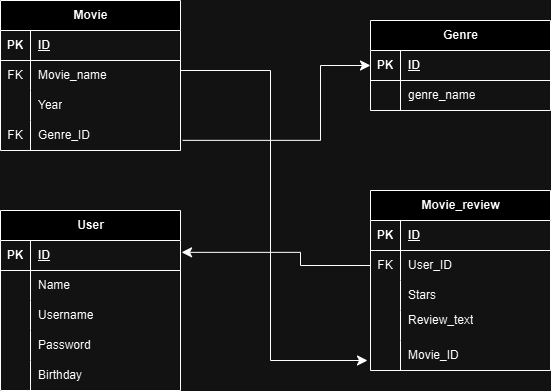

The diagram above was exported from draw.io. Its source (the exported page's mxGraphModel, read from the mxfile embedded in the PNG):
<mxGraphModel dx="1185" dy="647" grid="1" gridSize="10" guides="1" tooltips="1" connect="1" arrows="1" fold="1" page="1" pageScale="1" pageWidth="850" pageHeight="1100" math="0" shadow="0" extFonts="Permanent Marker^https://fonts.googleapis.com/css?family=Permanent+Marker">
  <root>
    <mxCell id="0" />
    <mxCell id="1" parent="0" />
    <mxCell id="iHee8oT9jI0Im5cdptz5-27" value="Genre" style="shape=table;startSize=30;container=1;collapsible=1;childLayout=tableLayout;fixedRows=1;rowLines=0;fontStyle=1;align=center;resizeLast=1;html=1;" vertex="1" parent="1">
      <mxGeometry x="480" y="120" width="180" height="90" as="geometry" />
    </mxCell>
    <mxCell id="iHee8oT9jI0Im5cdptz5-28" value="" style="shape=tableRow;horizontal=0;startSize=0;swimlaneHead=0;swimlaneBody=0;fillColor=none;collapsible=0;dropTarget=0;points=[[0,0.5],[1,0.5]];portConstraint=eastwest;top=0;left=0;right=0;bottom=1;" vertex="1" parent="iHee8oT9jI0Im5cdptz5-27">
      <mxGeometry y="30" width="180" height="30" as="geometry" />
    </mxCell>
    <mxCell id="iHee8oT9jI0Im5cdptz5-29" value="PK" style="shape=partialRectangle;connectable=0;fillColor=none;top=0;left=0;bottom=0;right=0;fontStyle=1;overflow=hidden;whiteSpace=wrap;html=1;" vertex="1" parent="iHee8oT9jI0Im5cdptz5-28">
      <mxGeometry width="30" height="30" as="geometry">
        <mxRectangle width="30" height="30" as="alternateBounds" />
      </mxGeometry>
    </mxCell>
    <mxCell id="iHee8oT9jI0Im5cdptz5-30" value="ID" style="shape=partialRectangle;connectable=0;fillColor=none;top=0;left=0;bottom=0;right=0;align=left;spacingLeft=6;fontStyle=5;overflow=hidden;whiteSpace=wrap;html=1;" vertex="1" parent="iHee8oT9jI0Im5cdptz5-28">
      <mxGeometry x="30" width="150" height="30" as="geometry">
        <mxRectangle width="150" height="30" as="alternateBounds" />
      </mxGeometry>
    </mxCell>
    <mxCell id="iHee8oT9jI0Im5cdptz5-31" value="" style="shape=tableRow;horizontal=0;startSize=0;swimlaneHead=0;swimlaneBody=0;fillColor=none;collapsible=0;dropTarget=0;points=[[0,0.5],[1,0.5]];portConstraint=eastwest;top=0;left=0;right=0;bottom=0;" vertex="1" parent="iHee8oT9jI0Im5cdptz5-27">
      <mxGeometry y="60" width="180" height="30" as="geometry" />
    </mxCell>
    <mxCell id="iHee8oT9jI0Im5cdptz5-32" value="" style="shape=partialRectangle;connectable=0;fillColor=none;top=0;left=0;bottom=0;right=0;editable=1;overflow=hidden;whiteSpace=wrap;html=1;" vertex="1" parent="iHee8oT9jI0Im5cdptz5-31">
      <mxGeometry width="30" height="30" as="geometry">
        <mxRectangle width="30" height="30" as="alternateBounds" />
      </mxGeometry>
    </mxCell>
    <mxCell id="iHee8oT9jI0Im5cdptz5-33" value="genre_name" style="shape=partialRectangle;connectable=0;fillColor=none;top=0;left=0;bottom=0;right=0;align=left;spacingLeft=6;overflow=hidden;whiteSpace=wrap;html=1;" vertex="1" parent="iHee8oT9jI0Im5cdptz5-31">
      <mxGeometry x="30" width="150" height="30" as="geometry">
        <mxRectangle width="150" height="30" as="alternateBounds" />
      </mxGeometry>
    </mxCell>
    <mxCell id="iHee8oT9jI0Im5cdptz5-41" value="Movie" style="shape=table;startSize=30;container=1;collapsible=1;childLayout=tableLayout;fixedRows=1;rowLines=0;fontStyle=1;align=center;resizeLast=1;html=1;" vertex="1" parent="1">
      <mxGeometry x="110" y="100" width="180" height="150" as="geometry" />
    </mxCell>
    <mxCell id="iHee8oT9jI0Im5cdptz5-42" value="" style="shape=tableRow;horizontal=0;startSize=0;swimlaneHead=0;swimlaneBody=0;fillColor=none;collapsible=0;dropTarget=0;points=[[0,0.5],[1,0.5]];portConstraint=eastwest;top=0;left=0;right=0;bottom=1;" vertex="1" parent="iHee8oT9jI0Im5cdptz5-41">
      <mxGeometry y="30" width="180" height="30" as="geometry" />
    </mxCell>
    <mxCell id="iHee8oT9jI0Im5cdptz5-43" value="PK" style="shape=partialRectangle;connectable=0;fillColor=none;top=0;left=0;bottom=0;right=0;fontStyle=1;overflow=hidden;whiteSpace=wrap;html=1;" vertex="1" parent="iHee8oT9jI0Im5cdptz5-42">
      <mxGeometry width="30" height="30" as="geometry">
        <mxRectangle width="30" height="30" as="alternateBounds" />
      </mxGeometry>
    </mxCell>
    <mxCell id="iHee8oT9jI0Im5cdptz5-44" value="ID" style="shape=partialRectangle;connectable=0;fillColor=none;top=0;left=0;bottom=0;right=0;align=left;spacingLeft=6;fontStyle=5;overflow=hidden;whiteSpace=wrap;html=1;" vertex="1" parent="iHee8oT9jI0Im5cdptz5-42">
      <mxGeometry x="30" width="150" height="30" as="geometry">
        <mxRectangle width="150" height="30" as="alternateBounds" />
      </mxGeometry>
    </mxCell>
    <mxCell id="iHee8oT9jI0Im5cdptz5-45" value="" style="shape=tableRow;horizontal=0;startSize=0;swimlaneHead=0;swimlaneBody=0;fillColor=none;collapsible=0;dropTarget=0;points=[[0,0.5],[1,0.5]];portConstraint=eastwest;top=0;left=0;right=0;bottom=0;" vertex="1" parent="iHee8oT9jI0Im5cdptz5-41">
      <mxGeometry y="60" width="180" height="30" as="geometry" />
    </mxCell>
    <mxCell id="iHee8oT9jI0Im5cdptz5-46" value="FK" style="shape=partialRectangle;connectable=0;fillColor=none;top=0;left=0;bottom=0;right=0;editable=1;overflow=hidden;whiteSpace=wrap;html=1;" vertex="1" parent="iHee8oT9jI0Im5cdptz5-45">
      <mxGeometry width="30" height="30" as="geometry">
        <mxRectangle width="30" height="30" as="alternateBounds" />
      </mxGeometry>
    </mxCell>
    <mxCell id="iHee8oT9jI0Im5cdptz5-47" value="Movie_name" style="shape=partialRectangle;connectable=0;fillColor=none;top=0;left=0;bottom=0;right=0;align=left;spacingLeft=6;overflow=hidden;whiteSpace=wrap;html=1;" vertex="1" parent="iHee8oT9jI0Im5cdptz5-45">
      <mxGeometry x="30" width="150" height="30" as="geometry">
        <mxRectangle width="150" height="30" as="alternateBounds" />
      </mxGeometry>
    </mxCell>
    <mxCell id="iHee8oT9jI0Im5cdptz5-48" value="" style="shape=tableRow;horizontal=0;startSize=0;swimlaneHead=0;swimlaneBody=0;fillColor=none;collapsible=0;dropTarget=0;points=[[0,0.5],[1,0.5]];portConstraint=eastwest;top=0;left=0;right=0;bottom=0;" vertex="1" parent="iHee8oT9jI0Im5cdptz5-41">
      <mxGeometry y="90" width="180" height="30" as="geometry" />
    </mxCell>
    <mxCell id="iHee8oT9jI0Im5cdptz5-49" value="" style="shape=partialRectangle;connectable=0;fillColor=none;top=0;left=0;bottom=0;right=0;editable=1;overflow=hidden;whiteSpace=wrap;html=1;" vertex="1" parent="iHee8oT9jI0Im5cdptz5-48">
      <mxGeometry width="30" height="30" as="geometry">
        <mxRectangle width="30" height="30" as="alternateBounds" />
      </mxGeometry>
    </mxCell>
    <mxCell id="iHee8oT9jI0Im5cdptz5-50" value="Year" style="shape=partialRectangle;connectable=0;fillColor=none;top=0;left=0;bottom=0;right=0;align=left;spacingLeft=6;overflow=hidden;whiteSpace=wrap;html=1;" vertex="1" parent="iHee8oT9jI0Im5cdptz5-48">
      <mxGeometry x="30" width="150" height="30" as="geometry">
        <mxRectangle width="150" height="30" as="alternateBounds" />
      </mxGeometry>
    </mxCell>
    <mxCell id="iHee8oT9jI0Im5cdptz5-51" value="" style="shape=tableRow;horizontal=0;startSize=0;swimlaneHead=0;swimlaneBody=0;fillColor=none;collapsible=0;dropTarget=0;points=[[0,0.5],[1,0.5]];portConstraint=eastwest;top=0;left=0;right=0;bottom=0;" vertex="1" parent="iHee8oT9jI0Im5cdptz5-41">
      <mxGeometry y="120" width="180" height="30" as="geometry" />
    </mxCell>
    <mxCell id="iHee8oT9jI0Im5cdptz5-52" value="FK" style="shape=partialRectangle;connectable=0;fillColor=none;top=0;left=0;bottom=0;right=0;editable=1;overflow=hidden;whiteSpace=wrap;html=1;" vertex="1" parent="iHee8oT9jI0Im5cdptz5-51">
      <mxGeometry width="30" height="30" as="geometry">
        <mxRectangle width="30" height="30" as="alternateBounds" />
      </mxGeometry>
    </mxCell>
    <mxCell id="iHee8oT9jI0Im5cdptz5-53" value="Genre_ID" style="shape=partialRectangle;connectable=0;fillColor=none;top=0;left=0;bottom=0;right=0;align=left;spacingLeft=6;overflow=hidden;whiteSpace=wrap;html=1;" vertex="1" parent="iHee8oT9jI0Im5cdptz5-51">
      <mxGeometry x="30" width="150" height="30" as="geometry">
        <mxRectangle width="150" height="30" as="alternateBounds" />
      </mxGeometry>
    </mxCell>
    <mxCell id="iHee8oT9jI0Im5cdptz5-54" value="User" style="shape=table;startSize=30;container=1;collapsible=1;childLayout=tableLayout;fixedRows=1;rowLines=0;fontStyle=1;align=center;resizeLast=1;html=1;" vertex="1" parent="1">
      <mxGeometry x="110" y="310" width="180" height="180" as="geometry" />
    </mxCell>
    <mxCell id="iHee8oT9jI0Im5cdptz5-55" value="" style="shape=tableRow;horizontal=0;startSize=0;swimlaneHead=0;swimlaneBody=0;fillColor=none;collapsible=0;dropTarget=0;points=[[0,0.5],[1,0.5]];portConstraint=eastwest;top=0;left=0;right=0;bottom=1;" vertex="1" parent="iHee8oT9jI0Im5cdptz5-54">
      <mxGeometry y="30" width="180" height="30" as="geometry" />
    </mxCell>
    <mxCell id="iHee8oT9jI0Im5cdptz5-56" value="PK" style="shape=partialRectangle;connectable=0;fillColor=none;top=0;left=0;bottom=0;right=0;fontStyle=1;overflow=hidden;whiteSpace=wrap;html=1;" vertex="1" parent="iHee8oT9jI0Im5cdptz5-55">
      <mxGeometry width="30" height="30" as="geometry">
        <mxRectangle width="30" height="30" as="alternateBounds" />
      </mxGeometry>
    </mxCell>
    <mxCell id="iHee8oT9jI0Im5cdptz5-57" value="ID" style="shape=partialRectangle;connectable=0;fillColor=none;top=0;left=0;bottom=0;right=0;align=left;spacingLeft=6;fontStyle=5;overflow=hidden;whiteSpace=wrap;html=1;" vertex="1" parent="iHee8oT9jI0Im5cdptz5-55">
      <mxGeometry x="30" width="150" height="30" as="geometry">
        <mxRectangle width="150" height="30" as="alternateBounds" />
      </mxGeometry>
    </mxCell>
    <mxCell id="iHee8oT9jI0Im5cdptz5-58" value="" style="shape=tableRow;horizontal=0;startSize=0;swimlaneHead=0;swimlaneBody=0;fillColor=none;collapsible=0;dropTarget=0;points=[[0,0.5],[1,0.5]];portConstraint=eastwest;top=0;left=0;right=0;bottom=0;" vertex="1" parent="iHee8oT9jI0Im5cdptz5-54">
      <mxGeometry y="60" width="180" height="30" as="geometry" />
    </mxCell>
    <mxCell id="iHee8oT9jI0Im5cdptz5-59" value="" style="shape=partialRectangle;connectable=0;fillColor=none;top=0;left=0;bottom=0;right=0;editable=1;overflow=hidden;whiteSpace=wrap;html=1;" vertex="1" parent="iHee8oT9jI0Im5cdptz5-58">
      <mxGeometry width="30" height="30" as="geometry">
        <mxRectangle width="30" height="30" as="alternateBounds" />
      </mxGeometry>
    </mxCell>
    <mxCell id="iHee8oT9jI0Im5cdptz5-60" value="Name" style="shape=partialRectangle;connectable=0;fillColor=none;top=0;left=0;bottom=0;right=0;align=left;spacingLeft=6;overflow=hidden;whiteSpace=wrap;html=1;" vertex="1" parent="iHee8oT9jI0Im5cdptz5-58">
      <mxGeometry x="30" width="150" height="30" as="geometry">
        <mxRectangle width="150" height="30" as="alternateBounds" />
      </mxGeometry>
    </mxCell>
    <mxCell id="iHee8oT9jI0Im5cdptz5-61" value="" style="shape=tableRow;horizontal=0;startSize=0;swimlaneHead=0;swimlaneBody=0;fillColor=none;collapsible=0;dropTarget=0;points=[[0,0.5],[1,0.5]];portConstraint=eastwest;top=0;left=0;right=0;bottom=0;" vertex="1" parent="iHee8oT9jI0Im5cdptz5-54">
      <mxGeometry y="90" width="180" height="30" as="geometry" />
    </mxCell>
    <mxCell id="iHee8oT9jI0Im5cdptz5-62" value="" style="shape=partialRectangle;connectable=0;fillColor=none;top=0;left=0;bottom=0;right=0;editable=1;overflow=hidden;whiteSpace=wrap;html=1;" vertex="1" parent="iHee8oT9jI0Im5cdptz5-61">
      <mxGeometry width="30" height="30" as="geometry">
        <mxRectangle width="30" height="30" as="alternateBounds" />
      </mxGeometry>
    </mxCell>
    <mxCell id="iHee8oT9jI0Im5cdptz5-63" value="Username" style="shape=partialRectangle;connectable=0;fillColor=none;top=0;left=0;bottom=0;right=0;align=left;spacingLeft=6;overflow=hidden;whiteSpace=wrap;html=1;" vertex="1" parent="iHee8oT9jI0Im5cdptz5-61">
      <mxGeometry x="30" width="150" height="30" as="geometry">
        <mxRectangle width="150" height="30" as="alternateBounds" />
      </mxGeometry>
    </mxCell>
    <mxCell id="iHee8oT9jI0Im5cdptz5-67" value="" style="shape=tableRow;horizontal=0;startSize=0;swimlaneHead=0;swimlaneBody=0;fillColor=none;collapsible=0;dropTarget=0;points=[[0,0.5],[1,0.5]];portConstraint=eastwest;top=0;left=0;right=0;bottom=0;" vertex="1" parent="iHee8oT9jI0Im5cdptz5-54">
      <mxGeometry y="120" width="180" height="30" as="geometry" />
    </mxCell>
    <mxCell id="iHee8oT9jI0Im5cdptz5-68" value="" style="shape=partialRectangle;connectable=0;fillColor=none;top=0;left=0;bottom=0;right=0;editable=1;overflow=hidden;whiteSpace=wrap;html=1;" vertex="1" parent="iHee8oT9jI0Im5cdptz5-67">
      <mxGeometry width="30" height="30" as="geometry">
        <mxRectangle width="30" height="30" as="alternateBounds" />
      </mxGeometry>
    </mxCell>
    <mxCell id="iHee8oT9jI0Im5cdptz5-69" value="Password" style="shape=partialRectangle;connectable=0;fillColor=none;top=0;left=0;bottom=0;right=0;align=left;spacingLeft=6;overflow=hidden;whiteSpace=wrap;html=1;" vertex="1" parent="iHee8oT9jI0Im5cdptz5-67">
      <mxGeometry x="30" width="150" height="30" as="geometry">
        <mxRectangle width="150" height="30" as="alternateBounds" />
      </mxGeometry>
    </mxCell>
    <mxCell id="iHee8oT9jI0Im5cdptz5-64" value="" style="shape=tableRow;horizontal=0;startSize=0;swimlaneHead=0;swimlaneBody=0;fillColor=none;collapsible=0;dropTarget=0;points=[[0,0.5],[1,0.5]];portConstraint=eastwest;top=0;left=0;right=0;bottom=0;" vertex="1" parent="iHee8oT9jI0Im5cdptz5-54">
      <mxGeometry y="150" width="180" height="30" as="geometry" />
    </mxCell>
    <mxCell id="iHee8oT9jI0Im5cdptz5-65" value="" style="shape=partialRectangle;connectable=0;fillColor=none;top=0;left=0;bottom=0;right=0;editable=1;overflow=hidden;whiteSpace=wrap;html=1;" vertex="1" parent="iHee8oT9jI0Im5cdptz5-64">
      <mxGeometry width="30" height="30" as="geometry">
        <mxRectangle width="30" height="30" as="alternateBounds" />
      </mxGeometry>
    </mxCell>
    <mxCell id="iHee8oT9jI0Im5cdptz5-66" value="Birthday" style="shape=partialRectangle;connectable=0;fillColor=none;top=0;left=0;bottom=0;right=0;align=left;spacingLeft=6;overflow=hidden;whiteSpace=wrap;html=1;" vertex="1" parent="iHee8oT9jI0Im5cdptz5-64">
      <mxGeometry x="30" width="150" height="30" as="geometry">
        <mxRectangle width="150" height="30" as="alternateBounds" />
      </mxGeometry>
    </mxCell>
    <mxCell id="iHee8oT9jI0Im5cdptz5-70" value="Movie_review" style="shape=table;startSize=30;container=1;collapsible=1;childLayout=tableLayout;fixedRows=1;rowLines=0;fontStyle=1;align=center;resizeLast=1;html=1;" vertex="1" parent="1">
      <mxGeometry x="480" y="290" width="180" height="180" as="geometry" />
    </mxCell>
    <mxCell id="iHee8oT9jI0Im5cdptz5-71" value="" style="shape=tableRow;horizontal=0;startSize=0;swimlaneHead=0;swimlaneBody=0;fillColor=none;collapsible=0;dropTarget=0;points=[[0,0.5],[1,0.5]];portConstraint=eastwest;top=0;left=0;right=0;bottom=1;" vertex="1" parent="iHee8oT9jI0Im5cdptz5-70">
      <mxGeometry y="30" width="180" height="30" as="geometry" />
    </mxCell>
    <mxCell id="iHee8oT9jI0Im5cdptz5-72" value="PK" style="shape=partialRectangle;connectable=0;fillColor=none;top=0;left=0;bottom=0;right=0;fontStyle=1;overflow=hidden;whiteSpace=wrap;html=1;" vertex="1" parent="iHee8oT9jI0Im5cdptz5-71">
      <mxGeometry width="30" height="30" as="geometry">
        <mxRectangle width="30" height="30" as="alternateBounds" />
      </mxGeometry>
    </mxCell>
    <mxCell id="iHee8oT9jI0Im5cdptz5-73" value="ID" style="shape=partialRectangle;connectable=0;fillColor=none;top=0;left=0;bottom=0;right=0;align=left;spacingLeft=6;fontStyle=5;overflow=hidden;whiteSpace=wrap;html=1;" vertex="1" parent="iHee8oT9jI0Im5cdptz5-71">
      <mxGeometry x="30" width="150" height="30" as="geometry">
        <mxRectangle width="150" height="30" as="alternateBounds" />
      </mxGeometry>
    </mxCell>
    <mxCell id="iHee8oT9jI0Im5cdptz5-74" value="" style="shape=tableRow;horizontal=0;startSize=0;swimlaneHead=0;swimlaneBody=0;fillColor=none;collapsible=0;dropTarget=0;points=[[0,0.5],[1,0.5]];portConstraint=eastwest;top=0;left=0;right=0;bottom=0;" vertex="1" parent="iHee8oT9jI0Im5cdptz5-70">
      <mxGeometry y="60" width="180" height="30" as="geometry" />
    </mxCell>
    <mxCell id="iHee8oT9jI0Im5cdptz5-75" value="FK" style="shape=partialRectangle;connectable=0;fillColor=none;top=0;left=0;bottom=0;right=0;editable=1;overflow=hidden;whiteSpace=wrap;html=1;" vertex="1" parent="iHee8oT9jI0Im5cdptz5-74">
      <mxGeometry width="30" height="30" as="geometry">
        <mxRectangle width="30" height="30" as="alternateBounds" />
      </mxGeometry>
    </mxCell>
    <mxCell id="iHee8oT9jI0Im5cdptz5-76" value="User_ID" style="shape=partialRectangle;connectable=0;fillColor=none;top=0;left=0;bottom=0;right=0;align=left;spacingLeft=6;overflow=hidden;whiteSpace=wrap;html=1;" vertex="1" parent="iHee8oT9jI0Im5cdptz5-74">
      <mxGeometry x="30" width="150" height="30" as="geometry">
        <mxRectangle width="150" height="30" as="alternateBounds" />
      </mxGeometry>
    </mxCell>
    <mxCell id="iHee8oT9jI0Im5cdptz5-77" value="" style="shape=tableRow;horizontal=0;startSize=0;swimlaneHead=0;swimlaneBody=0;fillColor=none;collapsible=0;dropTarget=0;points=[[0,0.5],[1,0.5]];portConstraint=eastwest;top=0;left=0;right=0;bottom=0;" vertex="1" parent="iHee8oT9jI0Im5cdptz5-70">
      <mxGeometry y="90" width="180" height="30" as="geometry" />
    </mxCell>
    <mxCell id="iHee8oT9jI0Im5cdptz5-78" value="" style="shape=partialRectangle;connectable=0;fillColor=none;top=0;left=0;bottom=0;right=0;editable=1;overflow=hidden;whiteSpace=wrap;html=1;" vertex="1" parent="iHee8oT9jI0Im5cdptz5-77">
      <mxGeometry width="30" height="30" as="geometry">
        <mxRectangle width="30" height="30" as="alternateBounds" />
      </mxGeometry>
    </mxCell>
    <mxCell id="iHee8oT9jI0Im5cdptz5-79" value="Stars" style="shape=partialRectangle;connectable=0;fillColor=none;top=0;left=0;bottom=0;right=0;align=left;spacingLeft=6;overflow=hidden;whiteSpace=wrap;html=1;" vertex="1" parent="iHee8oT9jI0Im5cdptz5-77">
      <mxGeometry x="30" width="150" height="30" as="geometry">
        <mxRectangle width="150" height="30" as="alternateBounds" />
      </mxGeometry>
    </mxCell>
    <mxCell id="iHee8oT9jI0Im5cdptz5-103" value="" style="shape=tableRow;horizontal=0;startSize=0;swimlaneHead=0;swimlaneBody=0;fillColor=none;collapsible=0;dropTarget=0;points=[[0,0.5],[1,0.5]];portConstraint=eastwest;top=0;left=0;right=0;bottom=0;" vertex="1" parent="iHee8oT9jI0Im5cdptz5-70">
      <mxGeometry y="120" width="180" height="30" as="geometry" />
    </mxCell>
    <mxCell id="iHee8oT9jI0Im5cdptz5-104" value="" style="shape=partialRectangle;connectable=0;fillColor=none;top=0;left=0;bottom=0;right=0;editable=1;overflow=hidden;whiteSpace=wrap;html=1;" vertex="1" parent="iHee8oT9jI0Im5cdptz5-103">
      <mxGeometry width="30" height="30" as="geometry">
        <mxRectangle width="30" height="30" as="alternateBounds" />
      </mxGeometry>
    </mxCell>
    <mxCell id="iHee8oT9jI0Im5cdptz5-105" value="Review_text&lt;div&gt;&lt;br&gt;&lt;/div&gt;" style="shape=partialRectangle;connectable=0;fillColor=none;top=0;left=0;bottom=0;right=0;align=left;spacingLeft=6;overflow=hidden;whiteSpace=wrap;html=1;" vertex="1" parent="iHee8oT9jI0Im5cdptz5-103">
      <mxGeometry x="30" width="150" height="30" as="geometry">
        <mxRectangle width="150" height="30" as="alternateBounds" />
      </mxGeometry>
    </mxCell>
    <mxCell id="iHee8oT9jI0Im5cdptz5-83" value="" style="shape=tableRow;horizontal=0;startSize=0;swimlaneHead=0;swimlaneBody=0;fillColor=none;collapsible=0;dropTarget=0;points=[[0,0.5],[1,0.5]];portConstraint=eastwest;top=0;left=0;right=0;bottom=0;" vertex="1" parent="iHee8oT9jI0Im5cdptz5-70">
      <mxGeometry y="150" width="180" height="30" as="geometry" />
    </mxCell>
    <mxCell id="iHee8oT9jI0Im5cdptz5-84" value="" style="shape=partialRectangle;connectable=0;fillColor=none;top=0;left=0;bottom=0;right=0;editable=1;overflow=hidden;whiteSpace=wrap;html=1;" vertex="1" parent="iHee8oT9jI0Im5cdptz5-83">
      <mxGeometry width="30" height="30" as="geometry">
        <mxRectangle width="30" height="30" as="alternateBounds" />
      </mxGeometry>
    </mxCell>
    <mxCell id="iHee8oT9jI0Im5cdptz5-85" value="&lt;div&gt;Movie_ID&lt;/div&gt;" style="shape=partialRectangle;connectable=0;fillColor=none;top=0;left=0;bottom=0;right=0;align=left;spacingLeft=6;overflow=hidden;whiteSpace=wrap;html=1;" vertex="1" parent="iHee8oT9jI0Im5cdptz5-83">
      <mxGeometry x="30" width="150" height="30" as="geometry">
        <mxRectangle width="150" height="30" as="alternateBounds" />
      </mxGeometry>
    </mxCell>
    <mxCell id="iHee8oT9jI0Im5cdptz5-100" value="" style="edgeStyle=elbowEdgeStyle;elbow=horizontal;endArrow=classic;html=1;curved=0;rounded=0;endSize=8;startSize=8;exitX=1.012;exitY=0.662;exitDx=0;exitDy=0;exitPerimeter=0;" edge="1" parent="1" source="iHee8oT9jI0Im5cdptz5-51" target="iHee8oT9jI0Im5cdptz5-28">
      <mxGeometry width="50" height="50" relative="1" as="geometry">
        <mxPoint x="340" y="220" as="sourcePoint" />
        <mxPoint x="390" y="170" as="targetPoint" />
        <Array as="points">
          <mxPoint x="430" y="190" />
        </Array>
      </mxGeometry>
    </mxCell>
    <mxCell id="iHee8oT9jI0Im5cdptz5-102" value="" style="edgeStyle=elbowEdgeStyle;elbow=horizontal;endArrow=classic;html=1;curved=0;rounded=0;endSize=8;startSize=8;" edge="1" parent="1">
      <mxGeometry width="50" height="50" relative="1" as="geometry">
        <mxPoint x="290" y="170" as="sourcePoint" />
        <mxPoint x="477" y="460" as="targetPoint" />
        <Array as="points">
          <mxPoint x="380" y="310" />
        </Array>
      </mxGeometry>
    </mxCell>
    <mxCell id="iHee8oT9jI0Im5cdptz5-109" value="" style="edgeStyle=elbowEdgeStyle;elbow=horizontal;endArrow=classic;html=1;curved=0;rounded=0;endSize=8;startSize=8;entryX=1.006;entryY=0.395;entryDx=0;entryDy=0;entryPerimeter=0;exitX=0;exitY=0.5;exitDx=0;exitDy=0;" edge="1" parent="1" source="iHee8oT9jI0Im5cdptz5-74" target="iHee8oT9jI0Im5cdptz5-55">
      <mxGeometry width="50" height="50" relative="1" as="geometry">
        <mxPoint x="400" y="380" as="sourcePoint" />
        <mxPoint x="450" y="330" as="targetPoint" />
        <Array as="points">
          <mxPoint x="410" y="360" />
        </Array>
      </mxGeometry>
    </mxCell>
  </root>
</mxGraphModel>